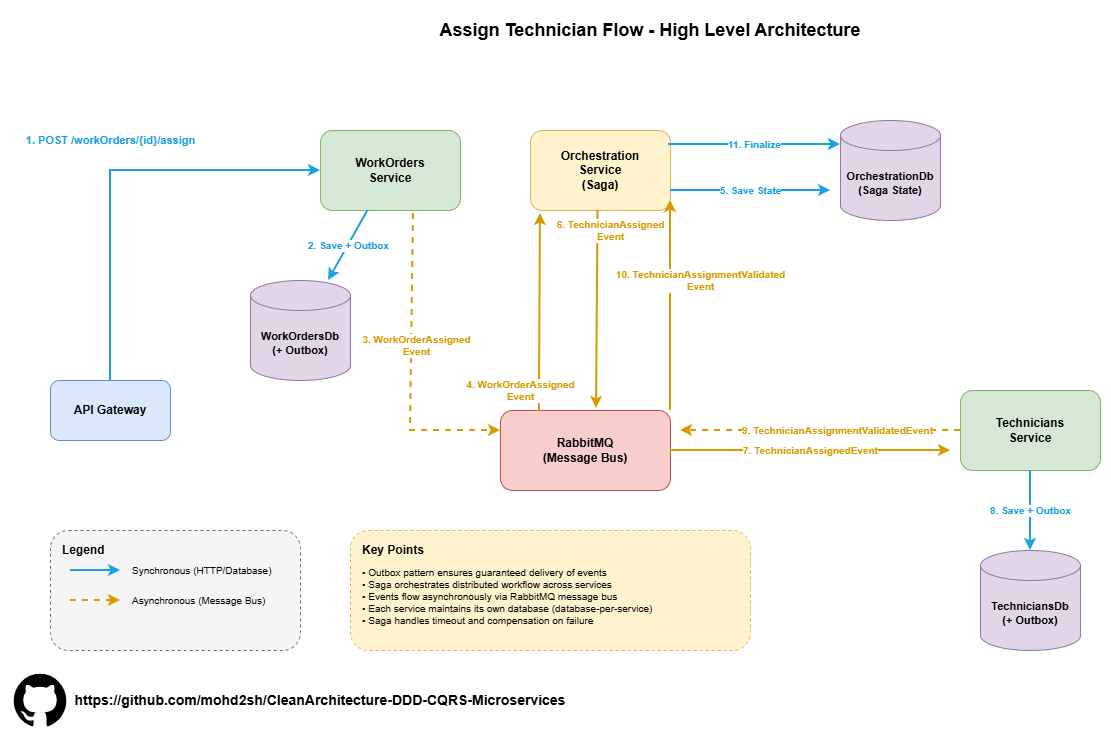

The diagram above was exported from draw.io. Its source (the exported page's mxGraphModel, read from the mxfile embedded in the PNG):
<mxGraphModel dx="1426" dy="777" grid="1" gridSize="10" guides="1" tooltips="1" connect="1" arrows="1" fold="1" page="1" pageScale="1" pageWidth="1400" pageHeight="1000" math="0" shadow="0">
  <root>
    <mxCell id="0" />
    <mxCell id="1" parent="0" />
    <mxCell id="title" parent="1" style="text;html=1;strokeColor=none;fillColor=none;align=center;verticalAlign=middle;whiteSpace=wrap;rounded=0;fontStyle=1;fontSize=18" value="Assign Technician Flow - High Level Architecture" vertex="1">
      <mxGeometry height="40" width="500" x="400" y="30" as="geometry" />
    </mxCell>
    <mxCell id="api-gateway" parent="1" style="rounded=1;whiteSpace=wrap;html=1;fillColor=#dae8fc;strokeColor=#6c8ebf;fontStyle=1;fontSize=12" value="API Gateway" vertex="1">
      <mxGeometry height="60" width="120" x="50" y="400" as="geometry" />
    </mxCell>
    <mxCell id="workorders-service" parent="1" style="rounded=1;whiteSpace=wrap;html=1;fillColor=#d5e8d4;strokeColor=#82b366;fontStyle=1;fontSize=12" value="WorkOrders&#10;Service" vertex="1">
      <mxGeometry height="80" width="140" x="320" y="150" as="geometry" />
    </mxCell>
    <mxCell id="orchestration-service" parent="1" style="rounded=1;whiteSpace=wrap;html=1;fillColor=#fff2cc;strokeColor=#d6b656;fontStyle=1;fontSize=12" value="Orchestration&#10;Service&#10;(Saga)" vertex="1">
      <mxGeometry height="80" width="140" x="530" y="150" as="geometry" />
    </mxCell>
    <mxCell id="technicians-service" parent="1" style="rounded=1;whiteSpace=wrap;html=1;fillColor=#d5e8d4;strokeColor=#82b366;fontStyle=1;fontSize=12" value="Technicians&#10;Service" vertex="1">
      <mxGeometry height="80" width="140" x="960" y="410" as="geometry" />
    </mxCell>
    <mxCell id="rabbitmq" parent="1" style="rounded=1;whiteSpace=wrap;html=1;fillColor=#f8cecc;strokeColor=#b85450;fontStyle=1;fontSize=12" value="RabbitMQ&#10;(Message Bus)" vertex="1">
      <mxGeometry height="80" width="170" x="500" y="430" as="geometry" />
    </mxCell>
    <mxCell id="workorders-db" parent="1" style="shape=cylinder3;whiteSpace=wrap;html=1;boundedLbl=1;backgroundOutline=1;size=15;fillColor=#e1d5e7;strokeColor=#9673a6;fontStyle=1;fontSize=11" value="WorkOrdersDb&#10;(+ Outbox)" vertex="1">
      <mxGeometry height="100" width="100" x="250" y="300" as="geometry" />
    </mxCell>
    <mxCell id="technicians-db" parent="1" style="shape=cylinder3;whiteSpace=wrap;html=1;boundedLbl=1;backgroundOutline=1;size=15;fillColor=#e1d5e7;strokeColor=#9673a6;fontStyle=1;fontSize=11" value="TechniciansDb&#10;(+ Outbox)" vertex="1">
      <mxGeometry height="100" width="100" x="980" y="570" as="geometry" />
    </mxCell>
    <mxCell id="orchestration-db" parent="1" style="shape=cylinder3;whiteSpace=wrap;html=1;boundedLbl=1;backgroundOutline=1;size=15;fillColor=#e1d5e7;strokeColor=#9673a6;fontStyle=1;fontSize=11" value="OrchestrationDb&#10;(Saga State)" vertex="1">
      <mxGeometry height="100" width="100" x="840" y="140" as="geometry" />
    </mxCell>
    <mxCell id="step1" edge="1" parent="1" source="api-gateway" style="endArrow=classic;html=1;rounded=0;strokeWidth=2;strokeColor=#1ba1e2;fontColor=#1ba1e2;fontStyle=1;fontSize=10" target="workorders-service" value="&lt;font style=&quot;font-size: 11px;&quot;&gt;1. POST /workOrders/{id}/assign&lt;/font&gt;">
      <mxGeometry height="50" relative="1" width="50" y="30" as="geometry">
        <mxPoint as="offset" />
        <Array as="points">
          <mxPoint x="110" y="350" />
          <mxPoint x="110" y="190" />
          <mxPoint x="320" y="190" />
        </Array>
        <mxPoint x="200" y="300" as="sourcePoint" />
        <mxPoint x="250" y="250" as="targetPoint" />
      </mxGeometry>
    </mxCell>
    <mxCell id="step2" edge="1" parent="1" source="workorders-service" style="endArrow=classic;html=1;rounded=0;strokeWidth=2;strokeColor=#1ba1e2;fontColor=#1ba1e2;fontStyle=1;fontSize=10" target="workorders-db" value="2. Save + Outbox">
      <mxGeometry height="50" relative="1" width="50" as="geometry">
        <mxPoint x="320" y="230" as="sourcePoint" />
        <mxPoint x="300" y="300" as="targetPoint" />
      </mxGeometry>
    </mxCell>
    <mxCell id="step3" edge="1" parent="1" source="workorders-service" style="endArrow=classic;html=1;rounded=0;strokeWidth=2;strokeColor=#d79b00;fontColor=#d79b00;fontStyle=1;fontSize=10;dashed=1;exitX=0.664;exitY=1.038;exitDx=0;exitDy=0;exitPerimeter=0;" value="3. WorkOrderAssigned&lt;br&gt;Event">
      <mxGeometry height="50" relative="1" width="50" x="-0.1373" y="5" as="geometry">
        <mxPoint as="offset" />
        <Array as="points">
          <mxPoint x="410" y="450" />
        </Array>
        <mxPoint x="350" y="450" as="sourcePoint" />
        <mxPoint x="500" y="450" as="targetPoint" />
      </mxGeometry>
    </mxCell>
    <mxCell id="step4" edge="1" parent="1" style="endArrow=classic;html=1;rounded=0;strokeWidth=2;strokeColor=#d79b00;fontColor=#d79b00;fontStyle=1;fontSize=10;entryX=0.071;entryY=1.038;entryDx=0;entryDy=0;entryPerimeter=0;" target="orchestration-service" value="4. WorkOrderAssigned&lt;br&gt;Event">
      <mxGeometry height="50" relative="1" width="50" x="-0.7969" y="19" as="geometry">
        <mxPoint as="offset" />
        <Array as="points" />
        <mxPoint x="538.8877777777778" y="430" as="sourcePoint" />
        <mxPoint x="553.2152631578948" y="230" as="targetPoint" />
      </mxGeometry>
    </mxCell>
    <mxCell id="step5" edge="1" parent="1" source="orchestration-service" style="endArrow=classic;html=1;rounded=0;strokeWidth=2;strokeColor=#1ba1e2;fontColor=#1ba1e2;fontStyle=1;fontSize=10;exitX=1;exitY=0.75;exitDx=0;exitDy=0;" value="5. Save State">
      <mxGeometry height="50" relative="1" width="50" as="geometry">
        <mxPoint x="570" y="230" as="sourcePoint" />
        <mxPoint x="830" y="210" as="targetPoint" />
      </mxGeometry>
    </mxCell>
    <mxCell id="step6" edge="1" parent="1" style="endArrow=classic;html=1;rounded=0;strokeWidth=2;strokeColor=#d79b00;fontColor=#d79b00;fontStyle=1;fontSize=10;exitX=0;exitY=1;exitDx=0;exitDy=0;entryX=0.565;entryY=-0.025;entryDx=0;entryDy=0;entryPerimeter=0;" target="rabbitmq" value="6. TechnicianAssigned&lt;br&gt;Event">
      <mxGeometry height="50" relative="1" width="50" x="-0.7989" y="13" as="geometry">
        <mxPoint as="offset" />
        <Array as="points" />
        <mxPoint x="597.5" y="230" as="sourcePoint" />
        <mxPoint x="602.5" y="430" as="targetPoint" />
      </mxGeometry>
    </mxCell>
    <mxCell id="step7" edge="1" parent="1" source="rabbitmq" style="endArrow=classic;html=1;rounded=0;strokeWidth=2;strokeColor=#d79b00;fontColor=#d79b00;fontStyle=1;fontSize=10" value="7. TechnicianAssignedEvent">
      <mxGeometry height="50" relative="1" width="50" as="geometry">
        <Array as="points">
          <mxPoint x="870" y="470" />
          <mxPoint x="920" y="470" />
        </Array>
        <mxPoint x="640" y="450" as="sourcePoint" />
        <mxPoint x="950" y="470" as="targetPoint" />
      </mxGeometry>
    </mxCell>
    <mxCell id="step8" edge="1" parent="1" source="technicians-service" style="endArrow=classic;html=1;rounded=0;strokeWidth=2;strokeColor=#1ba1e2;fontColor=#1ba1e2;fontStyle=1;fontSize=10" target="technicians-db" value="8. Save + Outbox">
      <mxGeometry height="50" relative="1" width="50" as="geometry">
        <mxPoint x="820" y="230" as="sourcePoint" />
        <mxPoint x="800" y="300" as="targetPoint" />
      </mxGeometry>
    </mxCell>
    <mxCell id="step9" edge="1" parent="1" source="technicians-service" style="endArrow=classic;html=1;rounded=0;strokeWidth=2;strokeColor=#d79b00;fontColor=#d79b00;fontStyle=1;fontSize=10;dashed=1;exitX=0;exitY=0.5;exitDx=0;exitDy=0;" value="9. TechnicianAssignmentValidatedEvent">
      <mxGeometry height="50" relative="1" width="50" x="-0.125" as="geometry">
        <mxPoint as="offset" />
        <Array as="points">
          <mxPoint x="750" y="450" />
        </Array>
        <mxPoint x="800" y="450" as="sourcePoint" />
        <mxPoint x="680" y="450" as="targetPoint" />
      </mxGeometry>
    </mxCell>
    <mxCell id="step10" edge="1" parent="1" source="rabbitmq" style="endArrow=classic;html=1;rounded=0;strokeWidth=2;strokeColor=#d79b00;fontColor=#d79b00;fontStyle=1;fontSize=10;entryX=1;entryY=0.875;entryDx=0;entryDy=0;entryPerimeter=0;exitX=1;exitY=0;exitDx=0;exitDy=0;" target="orchestration-service" value="10. TechnicianAssignmentValidated&lt;br&gt;Event">
      <mxGeometry height="50" relative="1" width="50" x="0.2381" y="-30" as="geometry">
        <mxPoint as="offset" />
        <mxPoint x="700" y="410" as="sourcePoint" />
        <mxPoint x="708.2608695652175" y="220" as="targetPoint" />
      </mxGeometry>
    </mxCell>
    <mxCell id="step11" edge="1" parent="1" source="orchestration-service" style="endArrow=classic;html=1;rounded=0;strokeWidth=2;strokeColor=#1ba1e2;fontColor=#1ba1e2;fontStyle=1;fontSize=10;exitX=0.986;exitY=0.175;exitDx=0;exitDy=0;exitPerimeter=0;" value="11. Finalize">
      <mxGeometry height="50" relative="1" width="50" as="geometry">
        <Array as="points" />
        <mxPoint x="570" y="230" as="sourcePoint" />
        <mxPoint x="840" y="164" as="targetPoint" />
      </mxGeometry>
    </mxCell>
    <mxCell id="legend-box" parent="1" style="rounded=1;whiteSpace=wrap;html=1;fillColor=#f5f5f5;strokeColor=#666666;dashed=1" value="" vertex="1">
      <mxGeometry height="120" width="250" x="50" y="550" as="geometry" />
    </mxCell>
    <mxCell id="legend-title" parent="1" style="text;html=1;strokeColor=none;fillColor=none;align=left;verticalAlign=middle;whiteSpace=wrap;rounded=0;fontStyle=1;fontSize=12" value="Legend" vertex="1">
      <mxGeometry height="20" width="100" x="60" y="560" as="geometry" />
    </mxCell>
    <mxCell id="legend-sync-line" edge="1" parent="1" style="endArrow=classic;html=1;rounded=0;strokeWidth=2;strokeColor=#1ba1e2" value="">
      <mxGeometry height="50" relative="1" width="50" as="geometry">
        <mxPoint x="70" y="590" as="sourcePoint" />
        <mxPoint x="120" y="590" as="targetPoint" />
      </mxGeometry>
    </mxCell>
    <mxCell id="legend-sync-text" parent="1" style="text;html=1;strokeColor=none;fillColor=none;align=left;verticalAlign=middle;whiteSpace=wrap;rounded=0;fontSize=10" value="Synchronous (HTTP/Database)" vertex="1">
      <mxGeometry height="20" width="160" x="130" y="580" as="geometry" />
    </mxCell>
    <mxCell id="legend-async-line" edge="1" parent="1" style="endArrow=classic;html=1;rounded=0;strokeWidth=2;strokeColor=#d79b00;dashed=1" value="">
      <mxGeometry height="50" relative="1" width="50" as="geometry">
        <mxPoint x="70" y="620" as="sourcePoint" />
        <mxPoint x="120" y="620" as="targetPoint" />
      </mxGeometry>
    </mxCell>
    <mxCell id="legend-async-text" parent="1" style="text;html=1;strokeColor=none;fillColor=none;align=left;verticalAlign=middle;whiteSpace=wrap;rounded=0;fontSize=10" value="Asynchronous (Message Bus)" vertex="1">
      <mxGeometry height="20" width="160" x="130" y="610" as="geometry" />
    </mxCell>
    <mxCell id="notes-box" parent="1" style="rounded=1;whiteSpace=wrap;html=1;fillColor=#fff2cc;strokeColor=#d6b656;dashed=1" value="" vertex="1">
      <mxGeometry height="120" width="400" x="350" y="550" as="geometry" />
    </mxCell>
    <mxCell id="notes-title" parent="1" style="text;html=1;strokeColor=none;fillColor=none;align=left;verticalAlign=middle;whiteSpace=wrap;rounded=0;fontStyle=1;fontSize=12" value="Key Points" vertex="1">
      <mxGeometry height="20" width="100" x="360" y="560" as="geometry" />
    </mxCell>
    <mxCell id="notes-text" parent="1" style="text;html=1;strokeColor=none;fillColor=none;align=left;verticalAlign=top;whiteSpace=wrap;rounded=0;fontSize=10" value="• Outbox pattern ensures guaranteed delivery of events&#10;• Saga orchestrates distributed workflow across services&#10;• Events flow asynchronously via RabbitMQ message bus&#10;• Each service maintains its own database (database-per-service)&#10;• Saga handles timeout and compensation on failure" vertex="1">
      <mxGeometry height="80" width="380" x="360" y="580" as="geometry" />
    </mxCell>
    <mxCell id="umPcJSkNRsJvCQ0nH4W4-1" parent="1" style="shape=image;html=1;verticalAlign=top;verticalLabelPosition=bottom;labelBackgroundColor=#ffffff;imageAspect=0;aspect=fixed;image=https://icons.diagrams.net/icon-cache1/Ionicons-2627/icon-social-github-1402.svg" value="" vertex="1">
      <mxGeometry height="60" width="60" x="10" y="690" as="geometry" />
    </mxCell>
    <mxCell id="umPcJSkNRsJvCQ0nH4W4-2" parent="1" style="text;html=1;whiteSpace=wrap;strokeColor=none;fillColor=none;align=center;verticalAlign=middle;rounded=0;" value="&lt;b&gt;&lt;font style=&quot;font-size: 14px;&quot;&gt;https://github.com/mohd2sh/CleanArchitecture-DDD-CQRS-Microservices&lt;/font&gt;&lt;/b&gt;" vertex="1">
      <mxGeometry height="50" width="520" x="60" y="695" as="geometry" />
    </mxCell>
  </root>
</mxGraphModel>